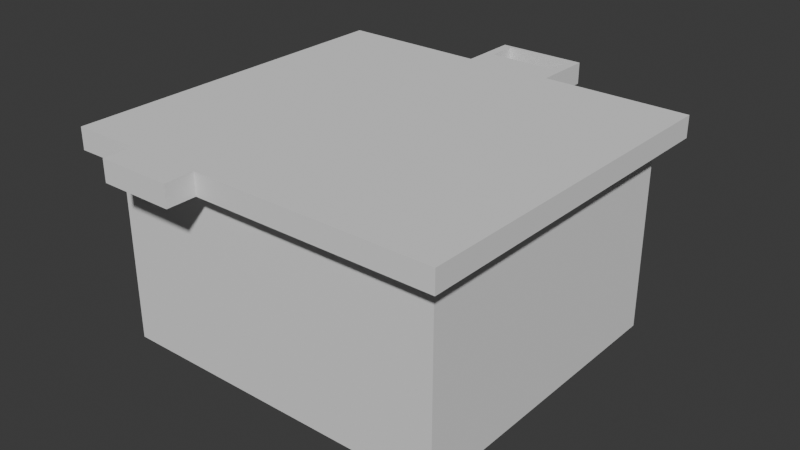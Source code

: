 # Source: DIICC.blend  (saved by Blender 4.2.66; exported with 4.5.12 LTS)
import bpy
from mathutils import Matrix  # noqa: F401  (used for matrix-valued properties, if any)

bpy.ops.wm.read_factory_settings(use_empty=True)
scene = bpy.context.scene
scene.name = 'Scene'

# ---- collections
col_collection = bpy.data.collections.new('Collection'); scene.collection.children.link(col_collection)

# ---- world
world_world = bpy.data.worlds.new('World'); scene.world = world_world
world_world.use_nodes = True; world_world.node_tree.nodes.clear()
_N = world_world.node_tree.nodes; _L = world_world.node_tree.links
n0 = _N.new('ShaderNodeOutputWorld'); n0.name = 'World Output'; n0.location = (300, 300)
n1 = _N.new('ShaderNodeBackground'); n1.name = 'Background'; n1.location = (10, 300)
n1.inputs[0].default_value = (0.05088, 0.05088, 0.05088, 1.0)
_L.new(n1.outputs[0], n0.inputs[0])
n0.is_active_output = True
world_world.color = (0.05088, 0.05088, 0.05088)
world_world.use_sun_shadow = False
world_world.sun_shadow_jitter_overblur = 0.0

# ---- meshes
me_plane_001 = bpy.data.meshes.new('Plane.001')
me_plane_001.from_pydata([(0.1038, 0.7003, 0.0), (-0.1358, 0.7003, 0.0), (-0.1358, 0.7982, 0.0), (0.1028, 0.7992, 0.0), (-0.1697, 0.8139, 0.0), (-0.1695, 0.6114, 0.0), (-0.6791, 0.6124, 0.0), (-0.6804, -0.6128, 0.0), (-0.441, -0.6109, 0.0), (-0.442, -0.7138, 0.0), (-0.1834, -0.7135, 0.0), (-0.1834, -0.612, 0.0), (0.6382, -0.6119, 0.0), (0.645, 0.6117, 0.0), (0.1353, 0.6119, 0.0), (0.1366, 0.8149, 0.0), (0.1028, 0.7992, -0.07468), (-0.1358, 0.7982, -0.07468), (0.1038, 0.7003, -0.07468), (0.1353, 0.6119, -0.07468), (-0.1697, 0.8139, -0.07468), (-0.1695, 0.6114, -0.07468), (-0.6791, 0.6124, -0.07468), (-0.6804, -0.6128, -0.07468), (-0.441, -0.6109, -0.07468), (-0.442, -0.7138, -0.07468), (-0.1834, -0.7135, -0.07468), (-0.1834, -0.612, -0.07468), (0.6382, -0.6119, -0.07468), (0.645, 0.6117, -0.07468), (0.1366, 0.8149, -0.07468), (-0.1358, 0.7003, -0.07468), (-0.605, -0.536, -0.7347), (-0.605, -0.536, -0.07468), (-0.605, 0.536, -0.7347), (-0.605, 0.536, -0.07468), (0.5771, -0.536, -0.7347), (0.5771, -0.536, -0.07468), (0.5771, 0.536, -0.7347), (0.5771, 0.536, -0.07468)], [], [(4, 2, 3, 15), (13, 14, 5, 6, 7, 8, 11, 12), (16, 30, 19, 18), (24, 27, 26, 25), (3, 16, 18, 0), (0, 18, 31, 1), (9, 25, 26, 10), (1, 31, 17, 2), (10, 26, 27, 11), (11, 27, 28, 12), (4, 20, 21, 5), (12, 28, 29, 13), (5, 21, 22, 6), (13, 29, 19, 14), (6, 22, 23, 7), (14, 19, 30, 15), (7, 23, 24, 8), (2, 17, 16, 3), (15, 30, 20, 4), (8, 24, 25, 9), (32, 33, 35, 34), (34, 35, 39, 38), (38, 39, 37, 36), (36, 37, 33, 32), (34, 38, 36, 32), (33, 37, 28, 27, 24, 23), (3, 0, 14, 15), (18, 19, 21, 31), (17, 20, 30, 16), (1, 2, 4, 5), (37, 39, 29, 28), (19, 29, 39, 35, 22, 21), (35, 33, 23, 22), (21, 20, 17, 31), (8, 9, 10, 11), (14, 0, 1, 5)])
_uv = me_plane_001.uv_layers.new(name='UVMap')
_uv.uv.foreach_set('vector', [0.3036, 0.8819, 0.3207, 0.8787, 0.4254, 0.9094, 0.4381, 0.9211, 0.7262, 0.898, 0.4652, 0.8297, 0.3277, 0.7836, 0.1028, 0.7223, 0.2604, 0.1311, 0.3638, 0.1622, 0.4933, 0.1984, 0.8888, 0.3128, 0.4254, 0.9094, 0.4381, 0.9211, 0.4652, 0.8297, 0.4394, 0.8645, 0.3638, 0.1622, 0.4933, 0.1984, 0.5104, 0.1452, 0.3829, 0.101, 0.4254, 0.9094, 0.4254, 0.9094, 0.4394, 0.8645, 0.4394, 0.8645, 0.4394, 0.8645, 0.4394, 0.8645, 0.333, 0.8315, 0.333, 0.8315, 0.3829, 0.101, 0.3829, 0.101, 0.5104, 0.1452, 0.5104, 0.1452, 0.333, 0.8315, 0.333, 0.8315, 0.3207, 0.8787, 0.3207, 0.8787, 0.5104, 0.1452, 0.5104, 0.1452, 0.4933, 0.1984, 0.4933, 0.1984, 0.4933, 0.1984, 0.4933, 0.1984, 0.8888, 0.3128, 0.8888, 0.3128, 0.3036, 0.8819, 0.3036, 0.8819, 0.3277, 0.7836, 0.3277, 0.7836, 0.8888, 0.3128, 0.8888, 0.3128, 0.7262, 0.898, 0.7262, 0.898, 0.3277, 0.7836, 0.3277, 0.7836, 0.1028, 0.7223, 0.1028, 0.7223, 0.7262, 0.898, 0.7262, 0.898, 0.4652, 0.8297, 0.4652, 0.8297, 0.1028, 0.7223, 0.1028, 0.7223, 0.2604, 0.1311, 0.2604, 0.1311, 0.4652, 0.8297, 0.4652, 0.8297, 0.4381, 0.9211, 0.4381, 0.9211, 0.2604, 0.1311, 0.2604, 0.1311, 0.3638, 0.1622, 0.3638, 0.1622, 0.3207, 0.8787, 0.3207, 0.8787, 0.4254, 0.9094, 0.4254, 0.9094, 0.4381, 0.9211, 0.4381, 0.9211, 0.3036, 0.8819, 0.3036, 0.8819, 0.3638, 0.1622, 0.3638, 0.1622, 0.3829, 0.101, 0.3829, 0.101, 0.375, 0.0, 0.625, 0.0, 0.625, 0.25, 0.375, 0.25, 0.375, 0.25, 0.625, 0.25, 0.625, 0.5, 0.375, 0.5, 0.375, 0.5, 0.625, 0.5, 0.625, 0.75, 0.375, 0.75, 0.375, 0.75, 0.625, 0.75, 0.625, 1.0, 0.375, 1.0, 0.125, 0.5, 0.375, 0.5, 0.375, 0.75, 0.125, 0.75, 0.0, 0.0, 0.0, 0.0, 0.0, 0.0, 0.0, 0.0, 0.0, 0.0, 0.0, 0.0, 0.4254, 0.9094, 0.4394, 0.8645, 0.4652, 0.8297, 0.4381, 0.9211, 0.4394, 0.8645, 0.4652, 0.8297, 0.0, 0.0, 0.333, 0.8315, 0.3207, 0.8787, 0.3036, 0.8819, 0.4381, 0.9211, 0.4254, 0.9094, 0.333, 0.8315, 0.3207, 0.8787, 0.3036, 0.8819, 0.3277, 0.7836, 0.0, 0.0, 0.0, 0.0, 0.0, 0.0, 0.0, 0.0, 0.0, 0.0, 0.0, 0.0, 0.0, 0.0, 0.0, 0.0, 0.0, 0.0, 0.0, 0.0, 0.0, 0.0, 0.0, 0.0, 0.0, 0.0, 0.0, 0.0, 0.0, 0.0, 0.3036, 0.8819, 0.3207, 0.8787, 0.333, 0.8315, 0.3638, 0.1622, 0.3829, 0.101, 0.5104, 0.1452, 0.4933, 0.1984, 0.4652, 0.8297, 0.4394, 0.8645, 0.333, 0.8315, 0.3277, 0.7836])
me_plane_001.update()

# ---- objects
ob_plane = bpy.data.objects.new('Plane', me_plane_001)
ob_empty = bpy.data.objects.new('Empty', None)

# ---- transforms, parenting, visibility, modifiers, constraints
ob_plane.location = (0.0, 0.0, 0.0)
ob_plane.scale = (2.942, 2.942, 2.942)
ob_empty.location = (0.0, 0.0, 0.0)
ob_empty.scale = (1.221, 1.221, 1.221)
ob_empty.empty_display_type = 'IMAGE'
ob_empty.empty_display_size = 5.0

# ---- collection membership
col_collection.objects.link(ob_plane)
col_collection.objects.link(ob_empty)

# ---- scene / render settings (as saved in the file)
scene.frame_start = 1; scene.frame_end = 250; scene.frame_set(1)
scene.render.engine = 'BLENDER_EEVEE_NEXT'
scene.cycles.sampling_pattern = 'TABULATED_SOBOL'
bpy.context.view_layer.update()

# ---- added for rendering (the .blend has no active camera and no usable light): camera, sun
cam_auto = bpy.data.cameras.new('AutoCamera')
cam_auto.lens = 50.0
cam_auto.sensor_width = 36.0
cam_auto.clip_end = 1000.0
ob_auto_camera = bpy.data.objects.new('AutoCamera', cam_auto)
scene.collection.objects.link(ob_auto_camera)
ob_auto_camera.location = (5.80674, -6.88184, 3.60632)
ob_auto_camera.rotation_euler = (1.09748, -7.21219e-08, 0.694738)
scene.camera = ob_auto_camera
light_auto_sun = bpy.data.lights.new('AutoSun', 'SUN')
light_auto_sun.energy = 3.0
light_auto_sun.angle = 0.0523599
ob_auto_sun = bpy.data.objects.new('AutoSun', light_auto_sun)
scene.collection.objects.link(ob_auto_sun)
ob_auto_sun.rotation_euler = (0.872665, 0.174533, 0.523599)
bpy.context.view_layer.update()
